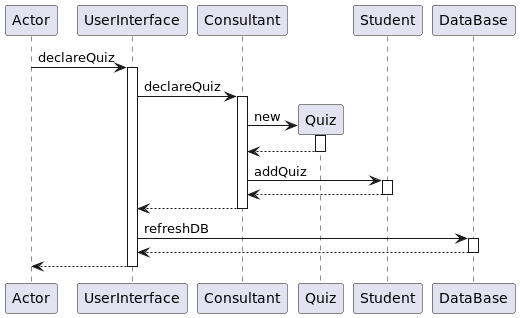

The diagram above was rendered by PlantUML. Its source (embedded in the PNG):
@startuml
participant Actor
Actor -> UserInterface : declareQuiz
activate UserInterface
UserInterface -> Consultant : declareQuiz
activate Consultant
create Quiz
Consultant -> Quiz : new
activate Quiz
Quiz --> Consultant
deactivate Quiz
Consultant -> Student : addQuiz
activate Student
Student --> Consultant
deactivate Student
Consultant --> UserInterface
deactivate Consultant
UserInterface -> DataBase : refreshDB
activate DataBase
DataBase --> UserInterface
deactivate DataBase
return
@enduml